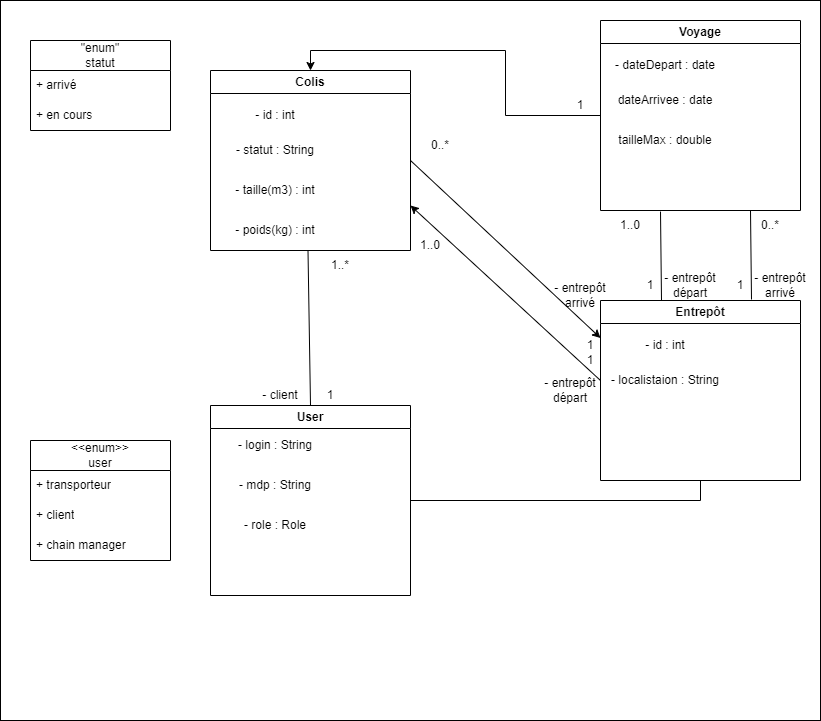

The diagram above was exported from draw.io. Its source (the exported page's mxGraphModel, read from the mxfile embedded in the PNG):
<mxGraphModel dx="1313" dy="1832" grid="1" gridSize="10" guides="1" tooltips="1" connect="1" arrows="1" fold="1" page="1" pageScale="1" pageWidth="827" pageHeight="1169" math="0" shadow="0">
  <root>
    <mxCell id="0" />
    <mxCell id="1" parent="0" />
    <mxCell id="B7nX1ui1gTsjm9-ZJmL8-1" value="" style="rounded=0;whiteSpace=wrap;html=1;" vertex="1" parent="1">
      <mxGeometry y="-200" width="820" height="720" as="geometry" />
    </mxCell>
    <mxCell id="h1receXdO5eZhKA2VuGR-59" value="Colis&lt;span style=&quot;white-space: pre;&quot;&gt;&#09;&lt;/span&gt;" style="swimlane;whiteSpace=wrap;html=1;startSize=23;" parent="1" vertex="1">
      <mxGeometry x="210" y="-130" width="200" height="180" as="geometry" />
    </mxCell>
    <mxCell id="h1receXdO5eZhKA2VuGR-62" value="- taille(m3) : int" style="text;html=1;strokeColor=none;fillColor=none;align=center;verticalAlign=middle;whiteSpace=wrap;rounded=0;" parent="h1receXdO5eZhKA2VuGR-59" vertex="1">
      <mxGeometry y="100" width="130" height="40" as="geometry" />
    </mxCell>
    <mxCell id="h1receXdO5eZhKA2VuGR-61" value="- statut : String" style="text;html=1;strokeColor=none;fillColor=none;align=center;verticalAlign=middle;whiteSpace=wrap;rounded=0;" parent="h1receXdO5eZhKA2VuGR-59" vertex="1">
      <mxGeometry y="60" width="130" height="40" as="geometry" />
    </mxCell>
    <mxCell id="h1receXdO5eZhKA2VuGR-64" value="- id : int" style="text;html=1;strokeColor=none;fillColor=none;align=center;verticalAlign=middle;whiteSpace=wrap;rounded=0;" parent="h1receXdO5eZhKA2VuGR-59" vertex="1">
      <mxGeometry y="30" width="130" height="30" as="geometry" />
    </mxCell>
    <mxCell id="h1receXdO5eZhKA2VuGR-63" value="- poids(kg) : int" style="text;html=1;strokeColor=none;fillColor=none;align=center;verticalAlign=middle;whiteSpace=wrap;rounded=0;" parent="h1receXdO5eZhKA2VuGR-59" vertex="1">
      <mxGeometry y="140" width="130" height="40" as="geometry" />
    </mxCell>
    <mxCell id="h1receXdO5eZhKA2VuGR-65" value="Entrepôt" style="swimlane;whiteSpace=wrap;html=1;startSize=23;" parent="1" vertex="1">
      <mxGeometry x="600" y="100" width="200" height="180" as="geometry" />
    </mxCell>
    <mxCell id="h1receXdO5eZhKA2VuGR-68" value="- localistaion : String" style="text;html=1;strokeColor=none;fillColor=none;align=center;verticalAlign=middle;whiteSpace=wrap;rounded=0;" parent="h1receXdO5eZhKA2VuGR-65" vertex="1">
      <mxGeometry y="60" width="130" height="40" as="geometry" />
    </mxCell>
    <mxCell id="h1receXdO5eZhKA2VuGR-69" value="- id : int" style="text;html=1;strokeColor=none;fillColor=none;align=center;verticalAlign=middle;whiteSpace=wrap;rounded=0;" parent="h1receXdO5eZhKA2VuGR-65" vertex="1">
      <mxGeometry y="30" width="130" height="30" as="geometry" />
    </mxCell>
    <mxCell id="h1receXdO5eZhKA2VuGR-70" value="&quot;enum&quot;&lt;br&gt;statut" style="swimlane;fontStyle=0;childLayout=stackLayout;horizontal=1;startSize=30;horizontalStack=0;resizeParent=1;resizeParentMax=0;resizeLast=0;collapsible=1;marginBottom=0;whiteSpace=wrap;html=1;" parent="1" vertex="1">
      <mxGeometry x="30" y="-160" width="140" height="90" as="geometry" />
    </mxCell>
    <mxCell id="h1receXdO5eZhKA2VuGR-71" value="+ arrivé" style="text;strokeColor=none;fillColor=none;align=left;verticalAlign=middle;spacingLeft=4;spacingRight=4;overflow=hidden;points=[[0,0.5],[1,0.5]];portConstraint=eastwest;rotatable=0;whiteSpace=wrap;html=1;" parent="h1receXdO5eZhKA2VuGR-70" vertex="1">
      <mxGeometry y="30" width="140" height="30" as="geometry" />
    </mxCell>
    <mxCell id="h1receXdO5eZhKA2VuGR-72" value="+ en cours" style="text;strokeColor=none;fillColor=none;align=left;verticalAlign=middle;spacingLeft=4;spacingRight=4;overflow=hidden;points=[[0,0.5],[1,0.5]];portConstraint=eastwest;rotatable=0;whiteSpace=wrap;html=1;" parent="h1receXdO5eZhKA2VuGR-70" vertex="1">
      <mxGeometry y="60" width="140" height="30" as="geometry" />
    </mxCell>
    <mxCell id="h1receXdO5eZhKA2VuGR-87" value="User" style="swimlane;whiteSpace=wrap;html=1;startSize=23;" parent="1" vertex="1">
      <mxGeometry x="210" y="205" width="200" height="190" as="geometry" />
    </mxCell>
    <mxCell id="h1receXdO5eZhKA2VuGR-88" value="- role : Role" style="text;html=1;strokeColor=none;fillColor=none;align=center;verticalAlign=middle;whiteSpace=wrap;rounded=0;" parent="h1receXdO5eZhKA2VuGR-87" vertex="1">
      <mxGeometry y="100" width="130" height="40" as="geometry" />
    </mxCell>
    <mxCell id="h1receXdO5eZhKA2VuGR-89" value="- mdp : String" style="text;html=1;strokeColor=none;fillColor=none;align=center;verticalAlign=middle;whiteSpace=wrap;rounded=0;" parent="h1receXdO5eZhKA2VuGR-87" vertex="1">
      <mxGeometry y="60" width="130" height="40" as="geometry" />
    </mxCell>
    <mxCell id="h1receXdO5eZhKA2VuGR-90" value="- login : String" style="text;html=1;strokeColor=none;fillColor=none;align=center;verticalAlign=middle;whiteSpace=wrap;rounded=0;" parent="h1receXdO5eZhKA2VuGR-87" vertex="1">
      <mxGeometry y="20" width="130" height="40" as="geometry" />
    </mxCell>
    <mxCell id="B7nX1ui1gTsjm9-ZJmL8-5" value="&amp;lt;&amp;lt;enum&amp;gt;&amp;gt;&lt;br&gt;user" style="swimlane;fontStyle=0;childLayout=stackLayout;horizontal=1;startSize=30;horizontalStack=0;resizeParent=1;resizeParentMax=0;resizeLast=0;collapsible=1;marginBottom=0;whiteSpace=wrap;html=1;" vertex="1" parent="1">
      <mxGeometry x="30" y="240" width="140" height="120" as="geometry" />
    </mxCell>
    <mxCell id="B7nX1ui1gTsjm9-ZJmL8-6" value="+ transporteur" style="text;strokeColor=none;fillColor=none;align=left;verticalAlign=middle;spacingLeft=4;spacingRight=4;overflow=hidden;points=[[0,0.5],[1,0.5]];portConstraint=eastwest;rotatable=0;whiteSpace=wrap;html=1;" vertex="1" parent="B7nX1ui1gTsjm9-ZJmL8-5">
      <mxGeometry y="30" width="140" height="30" as="geometry" />
    </mxCell>
    <mxCell id="B7nX1ui1gTsjm9-ZJmL8-7" value="+ client" style="text;strokeColor=none;fillColor=none;align=left;verticalAlign=middle;spacingLeft=4;spacingRight=4;overflow=hidden;points=[[0,0.5],[1,0.5]];portConstraint=eastwest;rotatable=0;whiteSpace=wrap;html=1;" vertex="1" parent="B7nX1ui1gTsjm9-ZJmL8-5">
      <mxGeometry y="60" width="140" height="30" as="geometry" />
    </mxCell>
    <mxCell id="B7nX1ui1gTsjm9-ZJmL8-8" value="+ chain manager" style="text;strokeColor=none;fillColor=none;align=left;verticalAlign=middle;spacingLeft=4;spacingRight=4;overflow=hidden;points=[[0,0.5],[1,0.5]];portConstraint=eastwest;rotatable=0;whiteSpace=wrap;html=1;" vertex="1" parent="B7nX1ui1gTsjm9-ZJmL8-5">
      <mxGeometry y="90" width="140" height="30" as="geometry" />
    </mxCell>
    <mxCell id="B7nX1ui1gTsjm9-ZJmL8-33" style="edgeStyle=orthogonalEdgeStyle;rounded=0;orthogonalLoop=1;jettySize=auto;html=1;entryX=0.5;entryY=0;entryDx=0;entryDy=0;" edge="1" parent="1" source="h1receXdO5eZhKA2VuGR-74" target="h1receXdO5eZhKA2VuGR-59">
      <mxGeometry relative="1" as="geometry" />
    </mxCell>
    <mxCell id="h1receXdO5eZhKA2VuGR-74" value="Voyage" style="swimlane;whiteSpace=wrap;html=1;startSize=23;" parent="1" vertex="1">
      <mxGeometry x="600" y="-180" width="200" height="190" as="geometry" />
    </mxCell>
    <mxCell id="h1receXdO5eZhKA2VuGR-76" value="tailleMax : double" style="text;html=1;strokeColor=none;fillColor=none;align=center;verticalAlign=middle;whiteSpace=wrap;rounded=0;" parent="h1receXdO5eZhKA2VuGR-74" vertex="1">
      <mxGeometry y="100" width="130" height="40" as="geometry" />
    </mxCell>
    <mxCell id="h1receXdO5eZhKA2VuGR-77" value="dateArrivee : date" style="text;html=1;strokeColor=none;fillColor=none;align=center;verticalAlign=middle;whiteSpace=wrap;rounded=0;" parent="h1receXdO5eZhKA2VuGR-74" vertex="1">
      <mxGeometry y="60" width="130" height="40" as="geometry" />
    </mxCell>
    <mxCell id="h1receXdO5eZhKA2VuGR-78" value="- dateDepart : date" style="text;html=1;strokeColor=none;fillColor=none;align=center;verticalAlign=middle;whiteSpace=wrap;rounded=0;" parent="h1receXdO5eZhKA2VuGR-74" vertex="1">
      <mxGeometry y="30" width="130" height="30" as="geometry" />
    </mxCell>
    <mxCell id="B7nX1ui1gTsjm9-ZJmL8-17" value="" style="endArrow=none;html=1;rounded=0;entryX=1;entryY=0.5;entryDx=0;entryDy=0;" edge="1" parent="1" target="h1receXdO5eZhKA2VuGR-87">
      <mxGeometry width="50" height="50" relative="1" as="geometry">
        <mxPoint x="700" y="300" as="sourcePoint" />
        <mxPoint x="420" y="190" as="targetPoint" />
      </mxGeometry>
    </mxCell>
    <mxCell id="B7nX1ui1gTsjm9-ZJmL8-18" value="" style="endArrow=none;html=1;rounded=0;entryX=0.5;entryY=1;entryDx=0;entryDy=0;" edge="1" parent="1" target="h1receXdO5eZhKA2VuGR-65">
      <mxGeometry width="50" height="50" relative="1" as="geometry">
        <mxPoint x="700" y="300" as="sourcePoint" />
        <mxPoint x="420" y="190" as="targetPoint" />
      </mxGeometry>
    </mxCell>
    <mxCell id="B7nX1ui1gTsjm9-ZJmL8-19" value="" style="endArrow=none;html=1;rounded=0;entryX=0.75;entryY=1;entryDx=0;entryDy=0;exitX=0.5;exitY=0;exitDx=0;exitDy=0;" edge="1" parent="1" source="h1receXdO5eZhKA2VuGR-87" target="h1receXdO5eZhKA2VuGR-63">
      <mxGeometry width="50" height="50" relative="1" as="geometry">
        <mxPoint x="450" y="230" as="sourcePoint" />
        <mxPoint x="500" y="180" as="targetPoint" />
      </mxGeometry>
    </mxCell>
    <mxCell id="B7nX1ui1gTsjm9-ZJmL8-20" value="- client" style="text;html=1;strokeColor=none;fillColor=none;align=center;verticalAlign=middle;whiteSpace=wrap;rounded=0;" vertex="1" parent="1">
      <mxGeometry x="250" y="180" width="60" height="30" as="geometry" />
    </mxCell>
    <mxCell id="B7nX1ui1gTsjm9-ZJmL8-21" value="1" style="text;html=1;strokeColor=none;fillColor=none;align=center;verticalAlign=middle;whiteSpace=wrap;rounded=0;" vertex="1" parent="1">
      <mxGeometry x="300" y="180" width="60" height="30" as="geometry" />
    </mxCell>
    <mxCell id="B7nX1ui1gTsjm9-ZJmL8-22" value="1..*" style="text;html=1;strokeColor=none;fillColor=none;align=center;verticalAlign=middle;whiteSpace=wrap;rounded=0;" vertex="1" parent="1">
      <mxGeometry x="310" y="50" width="60" height="30" as="geometry" />
    </mxCell>
    <mxCell id="B7nX1ui1gTsjm9-ZJmL8-24" value="- entrepôt arrivé" style="text;html=1;strokeColor=none;fillColor=none;align=center;verticalAlign=middle;whiteSpace=wrap;rounded=0;" vertex="1" parent="1">
      <mxGeometry x="550" y="80" width="60" height="30" as="geometry" />
    </mxCell>
    <mxCell id="B7nX1ui1gTsjm9-ZJmL8-25" value="" style="endArrow=classic;html=1;rounded=0;exitX=0;exitY=0.5;exitDx=0;exitDy=0;entryX=1;entryY=0.75;entryDx=0;entryDy=0;" edge="1" parent="1" source="h1receXdO5eZhKA2VuGR-68" target="h1receXdO5eZhKA2VuGR-59">
      <mxGeometry width="50" height="50" relative="1" as="geometry">
        <mxPoint x="450" y="120" as="sourcePoint" />
        <mxPoint x="500" y="70" as="targetPoint" />
      </mxGeometry>
    </mxCell>
    <mxCell id="B7nX1ui1gTsjm9-ZJmL8-26" value="" style="endArrow=classic;html=1;rounded=0;exitX=1;exitY=0.5;exitDx=0;exitDy=0;entryX=0;entryY=0.25;entryDx=0;entryDy=0;" edge="1" parent="1" source="h1receXdO5eZhKA2VuGR-59" target="h1receXdO5eZhKA2VuGR-69">
      <mxGeometry width="50" height="50" relative="1" as="geometry">
        <mxPoint x="450" y="120" as="sourcePoint" />
        <mxPoint x="500" y="70" as="targetPoint" />
      </mxGeometry>
    </mxCell>
    <mxCell id="B7nX1ui1gTsjm9-ZJmL8-27" value="- entrepôt&lt;br&gt;départ" style="text;html=1;strokeColor=none;fillColor=none;align=center;verticalAlign=middle;whiteSpace=wrap;rounded=0;" vertex="1" parent="1">
      <mxGeometry x="540" y="175" width="60" height="30" as="geometry" />
    </mxCell>
    <mxCell id="B7nX1ui1gTsjm9-ZJmL8-28" value="1..0" style="text;html=1;strokeColor=none;fillColor=none;align=center;verticalAlign=middle;whiteSpace=wrap;rounded=0;" vertex="1" parent="1">
      <mxGeometry x="400" y="30" width="60" height="30" as="geometry" />
    </mxCell>
    <mxCell id="B7nX1ui1gTsjm9-ZJmL8-29" value="1" style="text;html=1;strokeColor=none;fillColor=none;align=center;verticalAlign=middle;whiteSpace=wrap;rounded=0;" vertex="1" parent="1">
      <mxGeometry x="560" y="145" width="60" height="30" as="geometry" />
    </mxCell>
    <mxCell id="B7nX1ui1gTsjm9-ZJmL8-30" value="1" style="text;html=1;strokeColor=none;fillColor=none;align=center;verticalAlign=middle;whiteSpace=wrap;rounded=0;" vertex="1" parent="1">
      <mxGeometry x="560" y="130" width="60" height="30" as="geometry" />
    </mxCell>
    <mxCell id="B7nX1ui1gTsjm9-ZJmL8-31" value="0..*" style="text;html=1;strokeColor=none;fillColor=none;align=center;verticalAlign=middle;whiteSpace=wrap;rounded=0;" vertex="1" parent="1">
      <mxGeometry x="410" y="-70" width="60" height="30" as="geometry" />
    </mxCell>
    <mxCell id="B7nX1ui1gTsjm9-ZJmL8-34" value="1" style="text;html=1;strokeColor=none;fillColor=none;align=center;verticalAlign=middle;whiteSpace=wrap;rounded=0;" vertex="1" parent="1">
      <mxGeometry x="550" y="-110" width="60" height="30" as="geometry" />
    </mxCell>
    <mxCell id="B7nX1ui1gTsjm9-ZJmL8-36" value="" style="endArrow=none;html=1;rounded=0;exitX=0.405;exitY=-0.006;exitDx=0;exitDy=0;exitPerimeter=0;" edge="1" parent="1">
      <mxGeometry width="50" height="50" relative="1" as="geometry">
        <mxPoint x="661" y="100.00000000000007" as="sourcePoint" />
        <mxPoint x="660" y="11.08" as="targetPoint" />
      </mxGeometry>
    </mxCell>
    <mxCell id="B7nX1ui1gTsjm9-ZJmL8-37" value="" style="endArrow=none;html=1;rounded=0;exitX=0.405;exitY=-0.006;exitDx=0;exitDy=0;exitPerimeter=0;" edge="1" parent="1">
      <mxGeometry width="50" height="50" relative="1" as="geometry">
        <mxPoint x="751" y="99" as="sourcePoint" />
        <mxPoint x="750" y="10" as="targetPoint" />
      </mxGeometry>
    </mxCell>
    <mxCell id="B7nX1ui1gTsjm9-ZJmL8-38" value="- entrepôt arrivé" style="text;html=1;strokeColor=none;fillColor=none;align=center;verticalAlign=middle;whiteSpace=wrap;rounded=0;" vertex="1" parent="1">
      <mxGeometry x="750" y="70" width="60" height="30" as="geometry" />
    </mxCell>
    <mxCell id="B7nX1ui1gTsjm9-ZJmL8-39" value="- entrepôt&lt;br&gt;départ" style="text;html=1;strokeColor=none;fillColor=none;align=center;verticalAlign=middle;whiteSpace=wrap;rounded=0;" vertex="1" parent="1">
      <mxGeometry x="660" y="70" width="60" height="30" as="geometry" />
    </mxCell>
    <mxCell id="B7nX1ui1gTsjm9-ZJmL8-40" value="0..*" style="text;html=1;strokeColor=none;fillColor=none;align=center;verticalAlign=middle;whiteSpace=wrap;rounded=0;" vertex="1" parent="1">
      <mxGeometry x="740" y="10" width="60" height="30" as="geometry" />
    </mxCell>
    <mxCell id="B7nX1ui1gTsjm9-ZJmL8-41" value="1..0" style="text;html=1;strokeColor=none;fillColor=none;align=center;verticalAlign=middle;whiteSpace=wrap;rounded=0;" vertex="1" parent="1">
      <mxGeometry x="600" y="10" width="60" height="30" as="geometry" />
    </mxCell>
    <mxCell id="B7nX1ui1gTsjm9-ZJmL8-42" value="1" style="text;html=1;strokeColor=none;fillColor=none;align=center;verticalAlign=middle;whiteSpace=wrap;rounded=0;" vertex="1" parent="1">
      <mxGeometry x="710" y="70" width="60" height="30" as="geometry" />
    </mxCell>
    <mxCell id="B7nX1ui1gTsjm9-ZJmL8-43" value="1" style="text;html=1;strokeColor=none;fillColor=none;align=center;verticalAlign=middle;whiteSpace=wrap;rounded=0;" vertex="1" parent="1">
      <mxGeometry x="620" y="70" width="60" height="30" as="geometry" />
    </mxCell>
  </root>
</mxGraphModel>